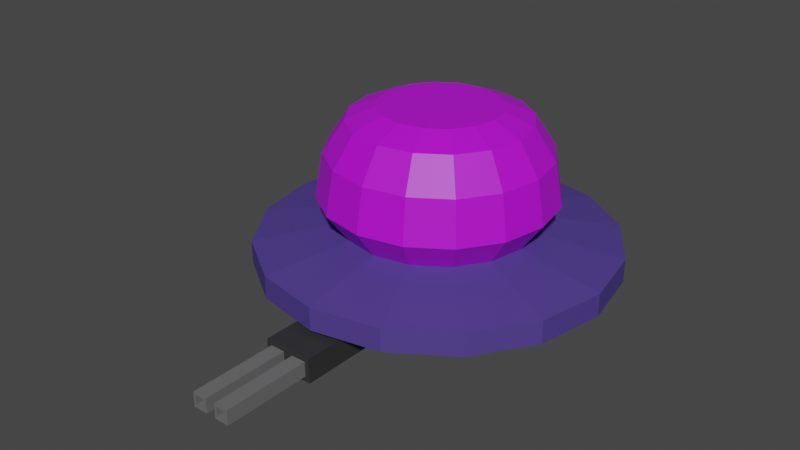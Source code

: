 # Source: Bullethell_enemy1.blend  (saved by Blender 2.93.21; exported with 4.5.12 LTS)
import bpy
from mathutils import Matrix  # noqa: F401  (used for matrix-valued properties, if any)

bpy.ops.wm.read_factory_settings(use_empty=True)
scene = bpy.context.scene
scene.name = 'Scene'

# ---- collections
col_collection = bpy.data.collections.new('Collection'); scene.collection.children.link(col_collection)

# ---- materials (node trees are filled in below, after node groups)
mat_body = bpy.data.materials.new('Body')
mat_body.use_transparent_shadow = False
mat_cguns = bpy.data.materials.new('Cguns')
mat_cguns.use_transparent_shadow = False
mat_guns2 = bpy.data.materials.new('guns2')
mat_guns2.use_transparent_shadow = False
mat_window = bpy.data.materials.new('Window')
mat_window.use_transparent_shadow = False

# ---- material node trees
mat_body.use_nodes = True; mat_body.node_tree.nodes.clear()
_N = mat_body.node_tree.nodes; _L = mat_body.node_tree.links
n0 = _N.new('ShaderNodeBsdfPrincipled'); n0.name = 'Principled BSDF'; n0.location = (10, 300)
n0.distribution = 'GGX'
n0.subsurface_method = 'BURLEY'
n0.inputs[0].default_value = (0.0764, 0.04518, 0.2598, 1.0)
n0.inputs[3].default_value = 1.45
n0.inputs[27].default_value = (0.0, 0.0, 0.0, 1.0)
n0.inputs[28].default_value = 1.0
n1 = _N.new('ShaderNodeOutputMaterial'); n1.name = 'Material Output'; n1.location = (300, 300)
_L.new(n0.outputs[0], n1.inputs[0])
n1.is_active_output = True
mat_cguns.use_nodes = True; mat_cguns.node_tree.nodes.clear()
_N = mat_cguns.node_tree.nodes; _L = mat_cguns.node_tree.links
n0 = _N.new('ShaderNodeBsdfPrincipled'); n0.name = 'Principled BSDF'; n0.location = (10, 300)
n0.distribution = 'GGX'
n0.subsurface_method = 'BURLEY'
n0.inputs[0].default_value = (0.03106, 0.03106, 0.03106, 1.0)
n0.inputs[3].default_value = 1.45
n0.inputs[27].default_value = (0.0, 0.0, 0.0, 1.0)
n0.inputs[28].default_value = 1.0
n1 = _N.new('ShaderNodeOutputMaterial'); n1.name = 'Material Output'; n1.location = (300, 300)
_L.new(n0.outputs[0], n1.inputs[0])
n1.is_active_output = True
mat_guns2.use_nodes = True; mat_guns2.node_tree.nodes.clear()
_N = mat_guns2.node_tree.nodes; _L = mat_guns2.node_tree.links
n0 = _N.new('ShaderNodeBsdfPrincipled'); n0.name = 'Principled BSDF'; n0.location = (10, 300)
n0.distribution = 'GGX'
n0.subsurface_method = 'BURLEY'
n0.inputs[0].default_value = (0.1424, 0.1424, 0.1424, 1.0)
n0.inputs[3].default_value = 1.45
n0.inputs[27].default_value = (0.0, 0.0, 0.0, 1.0)
n0.inputs[28].default_value = 1.0
n1 = _N.new('ShaderNodeOutputMaterial'); n1.name = 'Material Output'; n1.location = (300, 300)
_L.new(n0.outputs[0], n1.inputs[0])
n1.is_active_output = True
mat_window.use_nodes = True; mat_window.node_tree.nodes.clear()
_N = mat_window.node_tree.nodes; _L = mat_window.node_tree.links
n0 = _N.new('ShaderNodeBsdfPrincipled'); n0.name = 'Principled BSDF'; n0.location = (10, 300)
n0.distribution = 'GGX'
n0.subsurface_method = 'BURLEY'
n0.inputs[0].default_value = (0.5113, 0.003008, 0.8, 1.0)
n0.inputs[3].default_value = 1.45
n0.inputs[27].default_value = (0.0, 0.0, 0.0, 1.0)
n0.inputs[28].default_value = 1.0
n1 = _N.new('ShaderNodeOutputMaterial'); n1.name = 'Material Output'; n1.location = (300, 300)
_L.new(n0.outputs[0], n1.inputs[0])
n1.is_active_output = True

# ---- world
world_world = bpy.data.worlds.new('World'); scene.world = world_world
world_world.use_nodes = True; world_world.node_tree.nodes.clear()
_N = world_world.node_tree.nodes; _L = world_world.node_tree.links
n0 = _N.new('ShaderNodeOutputWorld'); n0.name = 'World Output'; n0.location = (300, 300)
n1 = _N.new('ShaderNodeBackground'); n1.name = 'Background'; n1.location = (10, 300)
n1.inputs[0].default_value = (0.05088, 0.05088, 0.05088, 1.0)
_L.new(n1.outputs[0], n0.inputs[0])
n0.is_active_output = True
world_world.color = (0.05088, 0.05088, 0.05088)
world_world.use_sun_shadow = False
world_world.sun_shadow_jitter_overblur = 0.0

# ---- meshes
me_cylinder = bpy.data.meshes.new('Cylinder')
me_cylinder.from_pydata([(0.0, 1.0, -0.2671), (-2.2e-08, 1.383, 0.6118), (0.3827, 0.9239, -0.2671), (0.5294, 1.278, 0.6118), (0.7071, 0.7071, -0.2671), (0.9782, 0.9782, 0.6118), (0.9239, 0.3827, -0.2671), (1.278, 0.5294, 0.6118), (1.0, -4.371e-08, -0.2671), (1.383, -5.665e-08, 0.6118), (0.9239, -0.3827, -0.2671), (1.278, -0.5294, 0.6118), (0.7071, -0.7071, -0.2671), (0.9782, -0.9782, 0.6118), (0.3827, -0.9239, -0.2671), (0.5294, -1.278, 0.6118), (-8.742e-08, -1.0, -0.2671), (-1.429e-07, -1.383, 0.6118), (-0.3827, -0.9239, -0.2671), (-0.5294, -1.278, 0.6118), (-0.7071, -0.7071, -0.2671), (-0.9782, -0.9782, 0.6118), (-0.9239, -0.3827, -0.2671), (-1.278, -0.5294, 0.6118), (-1.0, 1.192e-08, -0.2671), (-1.383, 2.032e-08, 0.6118), (-0.9239, 0.3827, -0.2671), (-1.278, 0.5294, 0.6118), (-0.7071, 0.7071, -0.2671), (-0.9782, 0.9782, 0.6118), (-0.3827, 0.9239, -0.2671), (-0.5294, 1.278, 0.6118), (-2.98e-08, 2.6, 0.04915), (-2.98e-08, 2.6, 0.3847), (0.995, 2.402, 0.3847), (0.995, 2.402, 0.04915), (1.838, 1.838, 0.3847), (1.838, 1.838, 0.04915), (2.402, 0.995, 0.3847), (2.402, 0.995, 0.04915), (2.6, -1.136e-07, 0.3847), (2.6, -1.136e-07, 0.04915), (2.402, -0.995, 0.3847), (2.402, -0.995, 0.04915), (1.838, -1.838, 0.3847), (1.838, -1.838, 0.04915), (0.995, -2.402, 0.3847), (0.995, -2.402, 0.04915), (-2.571e-07, -2.6, 0.3847), (-2.571e-07, -2.6, 0.04915), (-0.995, -2.402, 0.3847), (-0.995, -2.402, 0.04915), (-1.838, -1.838, 0.3847), (-1.838, -1.838, 0.04915), (-2.402, -0.995, 0.3847), (-2.402, -0.995, 0.04915), (-2.6, 3.1e-08, 0.3847), (-2.6, 3.1e-08, 0.04915), (-2.402, 0.995, 0.3847), (-2.402, 0.995, 0.04915), (-1.838, 1.838, 0.3847), (-1.838, 1.838, 0.04915), (-0.995, 2.402, 0.3847), (-0.995, 2.402, 0.04915), (0.36, -3.003, -0.3774), (-0.36, -3.003, -0.3774), (-0.36, -3.003, -0.0162), (0.36, -3.003, -0.0162), (-0.36, -0.1452, -0.0162), (0.36, -0.1452, -0.0162), (0.36, -0.1452, -0.3774), (-0.36, -0.1452, -0.3774), (1.051, 0.9, -0.1951), (0.6, 0.9, -0.6174), (1.051, -0.9, -0.1951), (0.6, -0.9, -0.6174), (-1.051, 0.9, -0.1951), (-0.6, 0.9, -0.6174), (-1.051, -0.9, -0.1951), (-0.6, -0.9, -0.6174), (-8.641e-09, 1.7, 1.038), (-1.639e-07, 0.8725, 2.308), (-2.794e-08, 1.589, 1.673), (-8.475e-08, 1.286, 2.138), (0.3339, 0.8061, 2.308), (0.6506, 1.571, 1.038), (0.4922, 1.188, 2.138), (0.6081, 1.468, 1.673), (0.6169, 0.6169, 2.308), (1.202, 1.202, 1.038), (0.9095, 0.9095, 2.138), (1.124, 1.124, 1.673), (0.8061, 0.3339, 2.308), (1.571, 0.6506, 1.038), (1.188, 0.4922, 2.138), (1.468, 0.6081, 1.673), (0.8725, -1.937e-07, 2.308), (1.7, -7.17e-08, 1.038), (1.286, -1.332e-07, 2.138), (1.589, -8.848e-08, 1.673), (0.8061, -0.3339, 2.308), (1.571, -0.6506, 1.038), (1.188, -0.4922, 2.138), (1.468, -0.6081, 1.673), (0.6169, -0.6169, 2.308), (1.202, -1.202, 1.038), (0.9095, -0.9095, 2.138), (1.124, -1.124, 1.673), (0.3339, -0.8061, 2.308), (0.6506, -1.571, 1.038), (0.4922, -1.188, 2.138), (0.6081, -1.468, 1.673), (-7.451e-08, -0.8725, 2.308), (-1.573e-07, -1.7, 1.038), (-1.136e-07, -1.286, 2.138), (-1.444e-07, -1.589, 1.673), (-0.3339, -0.8061, 2.308), (-0.6506, -1.571, 1.038), (-0.4922, -1.188, 2.138), (-0.6081, -1.468, 1.673), (-0.6169, -0.6169, 2.308), (-1.202, -1.202, 1.038), (-0.9095, -0.9095, 2.138), (-1.124, -1.124, 1.673), (-0.8061, -0.3339, 2.308), (-1.571, -0.6506, 1.038), (-1.188, -0.4922, 2.138), (-1.468, -0.6081, 1.673), (-0.8725, 2.98e-08, 2.308), (-1.7, 2.288e-08, 1.038), (-1.286, 2.608e-08, 2.138), (-1.589, 2.421e-08, 1.673), (-0.8061, 0.3339, 2.308), (-1.571, 0.6506, 1.038), (-1.188, 0.4922, 2.138), (-1.468, 0.6081, 1.673), (-0.6169, 0.6169, 2.308), (-1.202, 1.202, 1.038), (-0.9095, 0.9095, 2.138), (-1.124, 1.124, 1.673), (-0.3339, 0.8061, 2.308), (-0.6506, 1.571, 1.038), (-0.4922, 1.188, 2.138), (-0.6081, 1.468, 1.673), (0.0, -3.003, -0.0162), (0.0, -0.1452, -0.0162), (0.0, -0.1452, -0.3774), (0.0, -0.9, -0.6174), (0.0, 0.9, -0.6174), (0.0, -3.003, -0.3774), (0.0, -0.9, -0.1951), (0.0, 0.9, -0.1951), (-0.072, -3.003, -0.08843), (-0.288, -3.003, -0.08843), (-0.288, -3.003, -0.3051), (-0.072, -3.003, -0.3051), (0.288, -3.003, -0.08843), (0.288, -3.003, -0.3051), (0.072, -3.003, -0.3051), (0.072, -3.003, -0.08843), (-0.072, -4.28, -0.08843), (-0.288, -4.28, -0.08843), (-0.288, -4.28, -0.3051), (-0.072, -4.28, -0.3051), (0.288, -4.28, -0.08843), (0.288, -4.28, -0.3051), (0.072, -4.28, -0.3051), (0.072, -4.28, -0.08843), (0.2556, -4.28, -0.1209), (0.2556, -4.28, -0.2726), (0.1044, -4.28, -0.2726), (0.1044, -4.28, -0.1209), (-0.1044, -4.28, -0.1209), (-0.2556, -4.28, -0.1209), (-0.2556, -4.28, -0.2726), (-0.1044, -4.28, -0.2726), (0.2556, -3.809, -0.1209), (0.2556, -3.809, -0.2726), (0.1044, -3.809, -0.2726), (0.1044, -3.809, -0.1209), (-0.1044, -3.809, -0.1209), (-0.2556, -3.809, -0.1209), (-0.2556, -3.809, -0.2726), (-0.1044, -3.809, -0.2726)], [], [(33, 1, 3, 34), (34, 3, 5, 36), (36, 5, 7, 38), (38, 7, 9, 40), (40, 9, 11, 42), (42, 11, 13, 44), (44, 13, 15, 46), (46, 15, 17, 48), (48, 17, 19, 50), (50, 19, 21, 52), (52, 21, 23, 54), (54, 23, 25, 56), (56, 25, 27, 58), (58, 27, 29, 60), (15, 13, 105, 109), (60, 29, 31, 62), (62, 31, 1, 33), (0, 2, 4, 6, 8, 10, 12, 14, 16, 18, 20, 22, 24, 26, 28, 30), (30, 63, 32, 0), (63, 62, 33, 32), (28, 61, 63, 30), (61, 60, 62, 63), (26, 59, 61, 28), (59, 58, 60, 61), (24, 57, 59, 26), (57, 56, 58, 59), (22, 55, 57, 24), (55, 54, 56, 57), (20, 53, 55, 22), (53, 52, 54, 55), (18, 51, 53, 20), (51, 50, 52, 53), (16, 49, 51, 18), (49, 48, 50, 51), (14, 47, 49, 16), (47, 46, 48, 49), (12, 45, 47, 14), (45, 44, 46, 47), (10, 43, 45, 12), (43, 42, 44, 45), (8, 41, 43, 10), (41, 40, 42, 43), (6, 39, 41, 8), (39, 38, 40, 41), (4, 37, 39, 6), (37, 36, 38, 39), (2, 35, 37, 4), (35, 34, 36, 37), (0, 32, 35, 2), (32, 33, 34, 35), (1, 31, 141, 80), (25, 23, 125, 129), (5, 3, 85, 89), (11, 9, 97, 101), (21, 19, 117, 121), (31, 29, 137, 141), (7, 5, 89, 93), (17, 15, 109, 113), (27, 25, 129, 133), (13, 11, 101, 105), (23, 21, 121, 125), (79, 78, 76, 77), (9, 7, 93, 97), (19, 17, 113, 117), (84, 81, 140, 136, 132, 128, 124, 120, 116, 112, 108, 104, 100, 96, 92, 88), (29, 27, 133, 137), (85, 80, 82, 87), (87, 82, 83, 86), (86, 83, 81, 84), (89, 85, 87, 91), (91, 87, 86, 90), (90, 86, 84, 88), (93, 89, 91, 95), (95, 91, 90, 94), (94, 90, 88, 92), (97, 93, 95, 99), (99, 95, 94, 98), (98, 94, 92, 96), (101, 97, 99, 103), (103, 99, 98, 102), (102, 98, 96, 100), (105, 101, 103, 107), (107, 103, 102, 106), (106, 102, 100, 104), (109, 105, 107, 111), (111, 107, 106, 110), (110, 106, 104, 108), (113, 109, 111, 115), (115, 111, 110, 114), (114, 110, 108, 112), (117, 113, 115, 119), (119, 115, 114, 118), (118, 114, 112, 116), (121, 117, 119, 123), (123, 119, 118, 122), (122, 118, 116, 120), (125, 121, 123, 127), (127, 123, 122, 126), (126, 122, 120, 124), (129, 125, 127, 131), (131, 127, 126, 130), (130, 126, 124, 128), (133, 129, 131, 135), (135, 131, 130, 134), (134, 130, 128, 132), (137, 133, 135, 139), (139, 135, 134, 138), (138, 134, 132, 136), (141, 137, 139, 143), (143, 139, 138, 142), (142, 138, 136, 140), (80, 141, 143, 82), (82, 143, 142, 83), (83, 142, 140, 81), (3, 1, 80, 85), (148, 151, 72, 73), (73, 72, 74, 75), (75, 74, 69, 70), (148, 73, 75, 147), (151, 76, 78, 150), (70, 69, 67, 64), (78, 79, 71, 68), (150, 78, 68, 145), (147, 75, 70, 146), (144, 66, 153, 152), (146, 70, 64, 149), (145, 68, 66, 144), (68, 71, 65, 66), (69, 145, 144, 67), (71, 146, 149, 65), (144, 149, 158, 159), (79, 147, 146, 71), (74, 150, 145, 69), (72, 151, 150, 74), (77, 148, 147, 79), (77, 76, 151, 148), (153, 154, 162, 161), (149, 144, 152, 155), (66, 65, 154, 153), (65, 149, 155, 154), (155, 152, 160, 163), (149, 64, 157, 158), (64, 67, 156, 157), (67, 144, 159, 156), (163, 160, 172, 175), (166, 165, 169, 170), (156, 159, 167, 164), (157, 156, 164, 165), (154, 155, 163, 162), (159, 158, 166, 167), (152, 153, 161, 160), (158, 157, 165, 166), (169, 168, 176, 177), (164, 167, 171, 168), (165, 164, 168, 169), (167, 166, 170, 171), (175, 172, 180, 183), (161, 162, 174, 173), (162, 163, 175, 174), (160, 161, 173, 172), (177, 176, 179, 178), (183, 180, 181, 182), (173, 174, 182, 181), (171, 170, 178, 179), (170, 169, 177, 178), (174, 175, 183, 182), (172, 173, 181, 180), (168, 171, 179, 176)])
me_cylinder.polygons.foreach_set('material_index', [0, 0, 0, 0, 0, 0, 0, 0, 0, 0, 0, 0, 0, 0, 3, 0, 0, 0, 0, 0, 0, 0, 0, 0, 0, 0, 0, 0, 0, 0, 0, 0, 0, 0, 0, 0, 0, 0, 0, 0, 0, 0, 0, 0, 0, 0, 0, 0, 0, 0, 3, 3, 3, 3, 3, 3, 3, 3, 3, 3, 3, 1, 3, 3, 3, 3, 3, 3, 3, 3, 3, 3, 3, 3, 3, 3, 3, 3, 3, 3, 3, 3, 3, 3, 3, 3, 3, 3, 3, 3, 3, 3, 3, 3, 3, 3, 3, 3, 3, 3, 3, 3, 3, 3, 3, 3, 3, 3, 3, 3, 3, 3, 3, 3, 3, 1, 1, 1, 1, 1, 1, 1, 0, 1, 1, 1, 1, 1, 1, 1, 1, 1, 0, 1, 1, 1, 2, 1, 1, 1, 2, 1, 1, 1, 2, 2, 2, 2, 2, 2, 2, 2, 2, 2, 2, 2, 2, 2, 2, 2, 2, 2, 2, 2, 2, 2, 2, 2])
_uv = me_cylinder.uv_layers.new(name='UVMap')
_uv.uv.foreach_set('vector', [1.0, 0.8333, 1.0, 1.0, 0.9375, 1.0, 0.9375, 0.8333, 0.9375, 0.8333, 0.9375, 1.0, 0.875, 1.0, 0.875, 0.8333, 0.875, 0.8333, 0.875, 1.0, 0.8125, 1.0, 0.8125, 0.8333, 0.8125, 0.8333, 0.8125, 1.0, 0.75, 1.0, 0.75, 0.8333, 0.75, 0.8333, 0.75, 1.0, 0.6875, 1.0, 0.6875, 0.8333, 0.6875, 0.8333, 0.6875, 1.0, 0.625, 1.0, 0.625, 0.8333, 0.625, 0.8333, 0.625, 1.0, 0.5625, 1.0, 0.5625, 0.8333, 0.5625, 0.8333, 0.5625, 1.0, 0.5, 1.0, 0.5, 0.8333, 0.5, 0.8333, 0.5, 1.0, 0.4375, 1.0, 0.4375, 0.8333, 0.4375, 0.8333, 0.4375, 1.0, 0.375, 1.0, 0.375, 0.8333, 0.375, 0.8333, 0.375, 1.0, 0.3125, 1.0, 0.3125, 0.8333, 0.3125, 0.8333, 0.3125, 1.0, 0.25, 1.0, 0.25, 0.8333, 0.25, 0.8333, 0.25, 1.0, 0.1875, 1.0, 0.1875, 0.8333, 0.1875, 0.8333, 0.1875, 1.0, 0.125, 1.0, 0.125, 0.8333, 0.5625, 1.0, 0.625, 1.0, 0.625, 1.0, 0.5625, 1.0, 0.125, 0.8333, 0.125, 1.0, 0.0625, 1.0, 0.0625, 0.8333, 0.0625, 0.8333, 0.0625, 1.0, 0.0, 1.0, 0.0, 0.8333, 0.75, 0.49, 0.8418, 0.4717, 0.9197, 0.4197, 0.9717, 0.3418, 0.99, 0.25, 0.9717, 0.1582, 0.9197, 0.08029, 0.8418, 0.02827, 0.75, 0.01, 0.6582, 0.02827, 0.5803, 0.08029, 0.5283, 0.1582, 0.51, 0.25, 0.5283, 0.3418, 0.5803, 0.4197, 0.6582, 0.4717, 0.0625, 0.5, 0.0625, 0.6667, 0.0, 0.6667, 0.0, 0.5, 0.0625, 0.6667, 0.0625, 0.8333, 0.0, 0.8333, 0.0, 0.6667, 0.125, 0.5, 0.125, 0.6667, 0.0625, 0.6667, 0.0625, 0.5, 0.125, 0.6667, 0.125, 0.8333, 0.0625, 0.8333, 0.0625, 0.6667, 0.1875, 0.5, 0.1875, 0.6667, 0.125, 0.6667, 0.125, 0.5, 0.1875, 0.6667, 0.1875, 0.8333, 0.125, 0.8333, 0.125, 0.6667, 0.25, 0.5, 0.25, 0.6667, 0.1875, 0.6667, 0.1875, 0.5, 0.25, 0.6667, 0.25, 0.8333, 0.1875, 0.8333, 0.1875, 0.6667, 0.3125, 0.5, 0.3125, 0.6667, 0.25, 0.6667, 0.25, 0.5, 0.3125, 0.6667, 0.3125, 0.8333, 0.25, 0.8333, 0.25, 0.6667, 0.375, 0.5, 0.375, 0.6667, 0.3125, 0.6667, 0.3125, 0.5, 0.375, 0.6667, 0.375, 0.8333, 0.3125, 0.8333, 0.3125, 0.6667, 0.4375, 0.5, 0.4375, 0.6667, 0.375, 0.6667, 0.375, 0.5, 0.4375, 0.6667, 0.4375, 0.8333, 0.375, 0.8333, 0.375, 0.6667, 0.5, 0.5, 0.5, 0.6667, 0.4375, 0.6667, 0.4375, 0.5, 0.5, 0.6667, 0.5, 0.8333, 0.4375, 0.8333, 0.4375, 0.6667, 0.5625, 0.5, 0.5625, 0.6667, 0.5, 0.6667, 0.5, 0.5, 0.5625, 0.6667, 0.5625, 0.8333, 0.5, 0.8333, 0.5, 0.6667, 0.625, 0.5, 0.625, 0.6667, 0.5625, 0.6667, 0.5625, 0.5, 0.625, 0.6667, 0.625, 0.8333, 0.5625, 0.8333, 0.5625, 0.6667, 0.6875, 0.5, 0.6875, 0.6667, 0.625, 0.6667, 0.625, 0.5, 0.6875, 0.6667, 0.6875, 0.8333, 0.625, 0.8333, 0.625, 0.6667, 0.75, 0.5, 0.75, 0.6667, 0.6875, 0.6667, 0.6875, 0.5, 0.75, 0.6667, 0.75, 0.8333, 0.6875, 0.8333, 0.6875, 0.6667, 0.8125, 0.5, 0.8125, 0.6667, 0.75, 0.6667, 0.75, 0.5, 0.8125, 0.6667, 0.8125, 0.8333, 0.75, 0.8333, 0.75, 0.6667, 0.875, 0.5, 0.875, 0.6667, 0.8125, 0.6667, 0.8125, 0.5, 0.875, 0.6667, 0.875, 0.8333, 0.8125, 0.8333, 0.8125, 0.6667, 0.9375, 0.5, 0.9375, 0.6667, 0.875, 0.6667, 0.875, 0.5, 0.9375, 0.6667, 0.9375, 0.8333, 0.875, 0.8333, 0.875, 0.6667, 1.0, 0.5, 1.0, 0.6667, 0.9375, 0.6667, 0.9375, 0.5, 1.0, 0.6667, 1.0, 0.8333, 0.9375, 0.8333, 0.9375, 0.6667, 0.0, 1.0, 0.0625, 1.0, 0.0625, 1.0, 0.0, 1.0, 0.25, 1.0, 0.3125, 1.0, 0.3125, 1.0, 0.25, 1.0, 0.875, 1.0, 0.9375, 1.0, 0.9375, 1.0, 0.875, 1.0, 0.6875, 1.0, 0.75, 1.0, 0.75, 1.0, 0.6875, 1.0, 0.375, 1.0, 0.4375, 1.0, 0.4375, 1.0, 0.375, 1.0, 0.0625, 1.0, 0.125, 1.0, 0.125, 1.0, 0.0625, 1.0, 0.8125, 1.0, 0.875, 1.0, 0.875, 1.0, 0.8125, 1.0, 0.5, 1.0, 0.5625, 1.0, 0.5625, 1.0, 0.5, 1.0, 0.1875, 1.0, 0.25, 1.0, 0.25, 1.0, 0.1875, 1.0, 0.625, 1.0, 0.6875, 1.0, 0.6875, 1.0, 0.625, 1.0, 0.3125, 1.0, 0.375, 1.0, 0.375, 1.0, 0.3125, 1.0, 0.375, 0.0, 0.625, 0.0, 0.625, 0.25, 0.375, 0.25, 0.75, 1.0, 0.8125, 1.0, 0.8125, 1.0, 0.75, 1.0, 0.4375, 1.0, 0.5, 1.0, 0.5, 1.0, 0.4375, 1.0, 0.2971, 0.3638, 0.25, 0.3732, 0.2029, 0.3638, 0.1629, 0.3371, 0.1362, 0.2971, 0.1268, 0.25, 0.1362, 0.2029, 0.1629, 0.1629, 0.2029, 0.1362, 0.25, 0.1268, 0.2971, 0.1362, 0.3371, 0.1629, 0.3638, 0.2029, 0.3732, 0.25, 0.3638, 0.2971, 0.3371, 0.3371, 0.125, 1.0, 0.1875, 1.0, 0.1875, 1.0, 0.125, 1.0, 0.9375, 1.0, 1.0, 1.0, 0.998, 1.0, 0.9395, 1.0, 0.9395, 1.0, 0.998, 1.0, 0.9924, 1.0, 0.9451, 1.0, 0.3195, 0.4178, 0.25, 0.4316, 0.25, 0.3732, 0.2971, 0.3638, 0.875, 1.0, 0.9375, 1.0, 0.9355, 1.0, 0.877, 1.0, 0.877, 1.0, 0.9355, 1.0, 0.9299, 1.0, 0.8826, 1.0, 0.3784, 0.3784, 0.3195, 0.4178, 0.2971, 0.3638, 0.3371, 0.3371, 0.8125, 1.0, 0.875, 1.0, 0.873, 1.0, 0.8145, 1.0, 0.8145, 1.0, 0.873, 1.0, 0.8674, 1.0, 0.8201, 1.0, 0.4178, 0.3195, 0.3784, 0.3784, 0.3371, 0.3371, 0.3638, 0.2971, 0.75, 1.0, 0.8125, 1.0, 0.8105, 1.0, 0.752, 1.0, 0.752, 1.0, 0.8105, 1.0, 0.8049, 1.0, 0.7576, 1.0, 0.4316, 0.25, 0.4178, 0.3195, 0.3638, 0.2971, 0.3732, 0.25, 0.6875, 1.0, 0.75, 1.0, 0.748, 1.0, 0.6895, 1.0, 0.6895, 1.0, 0.748, 1.0, 0.7424, 1.0, 0.6951, 1.0, 0.4178, 0.1805, 0.4316, 0.25, 0.3732, 0.25, 0.3638, 0.2029, 0.625, 1.0, 0.6875, 1.0, 0.6855, 1.0, 0.627, 1.0, 0.627, 1.0, 0.6855, 1.0, 0.6799, 1.0, 0.6326, 1.0, 0.3784, 0.1216, 0.4178, 0.1805, 0.3638, 0.2029, 0.3371, 0.1629, 0.5625, 1.0, 0.625, 1.0, 0.623, 1.0, 0.5645, 1.0, 0.5645, 1.0, 0.623, 1.0, 0.6174, 1.0, 0.5701, 1.0, 0.3195, 0.08224, 0.3784, 0.1216, 0.3371, 0.1629, 0.2971, 0.1362, 0.5, 1.0, 0.5625, 1.0, 0.5605, 1.0, 0.502, 1.0, 0.502, 1.0, 0.5605, 1.0, 0.5549, 1.0, 0.5076, 1.0, 0.25, 0.06841, 0.3195, 0.08224, 0.2971, 0.1362, 0.25, 0.1268, 0.4375, 1.0, 0.5, 1.0, 0.498, 1.0, 0.4395, 1.0, 0.4395, 1.0, 0.498, 1.0, 0.4924, 1.0, 0.4451, 1.0, 0.1805, 0.08224, 0.25, 0.06841, 0.25, 0.1268, 0.2029, 0.1362, 0.375, 1.0, 0.4375, 1.0, 0.4355, 1.0, 0.377, 1.0, 0.377, 1.0, 0.4355, 1.0, 0.4299, 1.0, 0.3826, 1.0, 0.1216, 0.1216, 0.1805, 0.08224, 0.2029, 0.1362, 0.1629, 0.1629, 0.3125, 1.0, 0.375, 1.0, 0.373, 1.0, 0.3145, 1.0, 0.3145, 1.0, 0.373, 1.0, 0.3674, 1.0, 0.3201, 1.0, 0.08224, 0.1805, 0.1216, 0.1216, 0.1629, 0.1629, 0.1362, 0.2029, 0.25, 1.0, 0.3125, 1.0, 0.3105, 1.0, 0.252, 1.0, 0.252, 1.0, 0.3105, 1.0, 0.3049, 1.0, 0.2576, 1.0, 0.06841, 0.25, 0.08224, 0.1805, 0.1362, 0.2029, 0.1268, 0.25, 0.1875, 1.0, 0.25, 1.0, 0.248, 1.0, 0.1895, 1.0, 0.1895, 1.0, 0.248, 1.0, 0.2424, 1.0, 0.1951, 1.0, 0.08224, 0.3195, 0.06841, 0.25, 0.1268, 0.25, 0.1362, 0.2971, 0.125, 1.0, 0.1875, 1.0, 0.1855, 1.0, 0.127, 1.0, 0.127, 1.0, 0.1855, 1.0, 0.1799, 1.0, 0.1326, 1.0, 0.1216, 0.3784, 0.08224, 0.3195, 0.1362, 0.2971, 0.1629, 0.3371, 0.0625, 1.0, 0.125, 1.0, 0.123, 1.0, 0.06454, 1.0, 0.06454, 1.0, 0.123, 1.0, 0.1174, 1.0, 0.07011, 1.0, 0.1805, 0.4178, 0.1216, 0.3784, 0.1629, 0.3371, 0.2029, 0.3638, 0.0, 1.0, 0.0625, 1.0, 0.06046, 1.0, 0.002038, 1.0, 0.002038, 1.0, 0.06046, 1.0, 0.05489, 1.0, 0.007606, 1.0, 0.25, 0.4316, 0.1805, 0.4178, 0.2029, 0.3638, 0.25, 0.3732, 0.9375, 1.0, 1.0, 1.0, 1.0, 1.0, 0.9375, 1.0, 0.375, 0.375, 0.625, 0.375, 0.625, 0.5, 0.375, 0.5, 0.375, 0.5, 0.625, 0.5, 0.625, 0.75, 0.375, 0.75, 0.375, 0.75, 0.625, 0.75, 0.625, 0.75, 0.375, 0.75, 0.25, 0.5, 0.375, 0.5, 0.375, 0.75, 0.25, 0.75, 0.75, 0.5, 0.875, 0.5, 0.875, 0.75, 0.75, 0.75, 0.375, 0.75, 0.625, 0.75, 0.625, 0.75, 0.375, 0.75, 0.625, 0.0, 0.375, 0.0, 0.375, 0.0, 0.625, 0.0, 0.75, 0.75, 0.875, 0.75, 0.875, 0.75, 0.75, 0.75, 0.25, 0.75, 0.375, 0.75, 0.375, 0.75, 0.25, 0.75, 0.75, 0.75, 0.875, 0.75, 0.875, 0.75, 0.75, 0.75, 0.25, 0.75, 0.375, 0.75, 0.375, 0.75, 0.25, 0.75, 0.75, 0.75, 0.875, 0.75, 0.875, 0.75, 0.75, 0.75, 0.625, 0.0, 0.375, 0.0, 0.375, 0.0, 0.625, 0.0, 0.625, 0.75, 0.75, 0.75, 0.75, 0.75, 0.625, 0.75, 0.125, 0.75, 0.25, 0.75, 0.25, 0.75, 0.125, 0.75, 0.625, 0.875, 0.375, 0.875, 0.375, 0.875, 0.625, 0.875, 0.125, 0.75, 0.25, 0.75, 0.25, 0.75, 0.125, 0.75, 0.625, 0.75, 0.75, 0.75, 0.75, 0.75, 0.625, 0.75, 0.625, 0.5, 0.75, 0.5, 0.75, 0.75, 0.625, 0.75, 0.125, 0.5, 0.25, 0.5, 0.25, 0.75, 0.125, 0.75, 0.375, 0.25, 0.625, 0.25, 0.625, 0.375, 0.375, 0.375, 0.625, 0.0, 0.375, 0.0, 0.375, 0.0, 0.625, 0.0, 0.375, 0.875, 0.625, 0.875, 0.625, 0.875, 0.375, 0.875, 0.625, 0.0, 0.375, 0.0, 0.375, 0.0, 0.625, 0.0, 0.125, 0.75, 0.25, 0.75, 0.25, 0.75, 0.125, 0.75, 0.375, 0.875, 0.625, 0.875, 0.625, 0.875, 0.375, 0.875, 0.25, 0.75, 0.375, 0.75, 0.375, 0.75, 0.25, 0.75, 0.375, 0.75, 0.625, 0.75, 0.625, 0.75, 0.375, 0.75, 0.625, 0.75, 0.75, 0.75, 0.75, 0.75, 0.625, 0.75, 0.375, 0.875, 0.625, 0.875, 0.625, 0.875, 0.375, 0.875, 0.25, 0.75, 0.375, 0.75, 0.375, 0.75, 0.25, 0.75, 0.625, 0.75, 0.75, 0.75, 0.75, 0.75, 0.625, 0.75, 0.375, 0.75, 0.625, 0.75, 0.625, 0.75, 0.375, 0.75, 0.125, 0.75, 0.25, 0.75, 0.25, 0.75, 0.125, 0.75, 0.625, 0.875, 0.375, 0.875, 0.375, 0.875, 0.625, 0.875, 0.75, 0.75, 0.875, 0.75, 0.875, 0.75, 0.75, 0.75, 0.25, 0.75, 0.375, 0.75, 0.375, 0.75, 0.25, 0.75, 0.375, 0.75, 0.625, 0.75, 0.625, 0.75, 0.375, 0.75, 0.625, 0.75, 0.75, 0.75, 0.75, 0.75, 0.625, 0.75, 0.375, 0.75, 0.625, 0.75, 0.625, 0.75, 0.375, 0.75, 0.625, 0.875, 0.375, 0.875, 0.375, 0.875, 0.625, 0.875, 0.375, 0.875, 0.625, 0.875, 0.625, 0.875, 0.375, 0.875, 0.625, 0.0, 0.375, 0.0, 0.375, 0.0, 0.625, 0.0, 0.125, 0.75, 0.25, 0.75, 0.25, 0.75, 0.125, 0.75, 0.75, 0.75, 0.875, 0.75, 0.875, 0.75, 0.75, 0.75, 0.375, 0.75, 0.625, 0.75, 0.625, 0.875, 0.375, 0.875, 0.375, 0.875, 0.625, 0.875, 0.625, 1.0, 0.375, 1.0, 0.625, 0.0, 0.375, 0.0, 0.375, 0.0, 0.625, 0.0, 0.625, 0.875, 0.375, 0.875, 0.375, 0.875, 0.625, 0.875, 0.25, 0.75, 0.375, 0.75, 0.375, 0.75, 0.25, 0.75, 0.125, 0.75, 0.25, 0.75, 0.25, 0.75, 0.125, 0.75, 0.75, 0.75, 0.875, 0.75, 0.875, 0.75, 0.75, 0.75, 0.625, 0.75, 0.75, 0.75, 0.75, 0.75, 0.625, 0.75])
me_cylinder.materials.append(mat_body)
me_cylinder.materials.append(mat_cguns)
me_cylinder.materials.append(mat_guns2)
me_cylinder.materials.append(mat_window)
me_cylinder.use_remesh_fix_poles = True
me_cylinder.use_remesh_preserve_attributes = False
me_cylinder.update()

# ---- objects
ob_cylinder = bpy.data.objects.new('Cylinder', me_cylinder)

# ---- transforms, parenting, visibility, modifiers, constraints
ob_cylinder.location = (0.0, 0.0, 0.0)

# ---- collection membership
col_collection.objects.link(ob_cylinder)

# ---- scene / render settings (as saved in the file)
scene.frame_start = 1; scene.frame_end = 250; scene.frame_set(1)
scene.render.engine = 'BLENDER_EEVEE_NEXT'
scene.cycles.use_denoising = False
scene.cycles.samples = 128
scene.cycles.sampling_pattern = 'TABULATED_SOBOL'
scene.cycles.use_adaptive_sampling = False
scene.cycles.use_light_tree = False
scene.view_settings.view_transform = 'Filmic'
bpy.context.view_layer.update()

# ---- added for rendering (the .blend has no active camera and no usable light): camera, sun
cam_auto = bpy.data.cameras.new('AutoCamera')
cam_auto.lens = 50.0
cam_auto.sensor_width = 36.0
cam_auto.clip_end = 1000.0
ob_auto_camera = bpy.data.objects.new('AutoCamera', cam_auto)
scene.collection.objects.link(ob_auto_camera)
ob_auto_camera.location = (8.42556, -10.9505, 7.58577)
ob_auto_camera.rotation_euler = (1.09748, -7.21219e-08, 0.694738)
scene.camera = ob_auto_camera
light_auto_sun = bpy.data.lights.new('AutoSun', 'SUN')
light_auto_sun.energy = 3.0
light_auto_sun.angle = 0.0523599
ob_auto_sun = bpy.data.objects.new('AutoSun', light_auto_sun)
scene.collection.objects.link(ob_auto_sun)
ob_auto_sun.rotation_euler = (0.872665, 0.174533, 0.523599)
bpy.context.view_layer.update()
